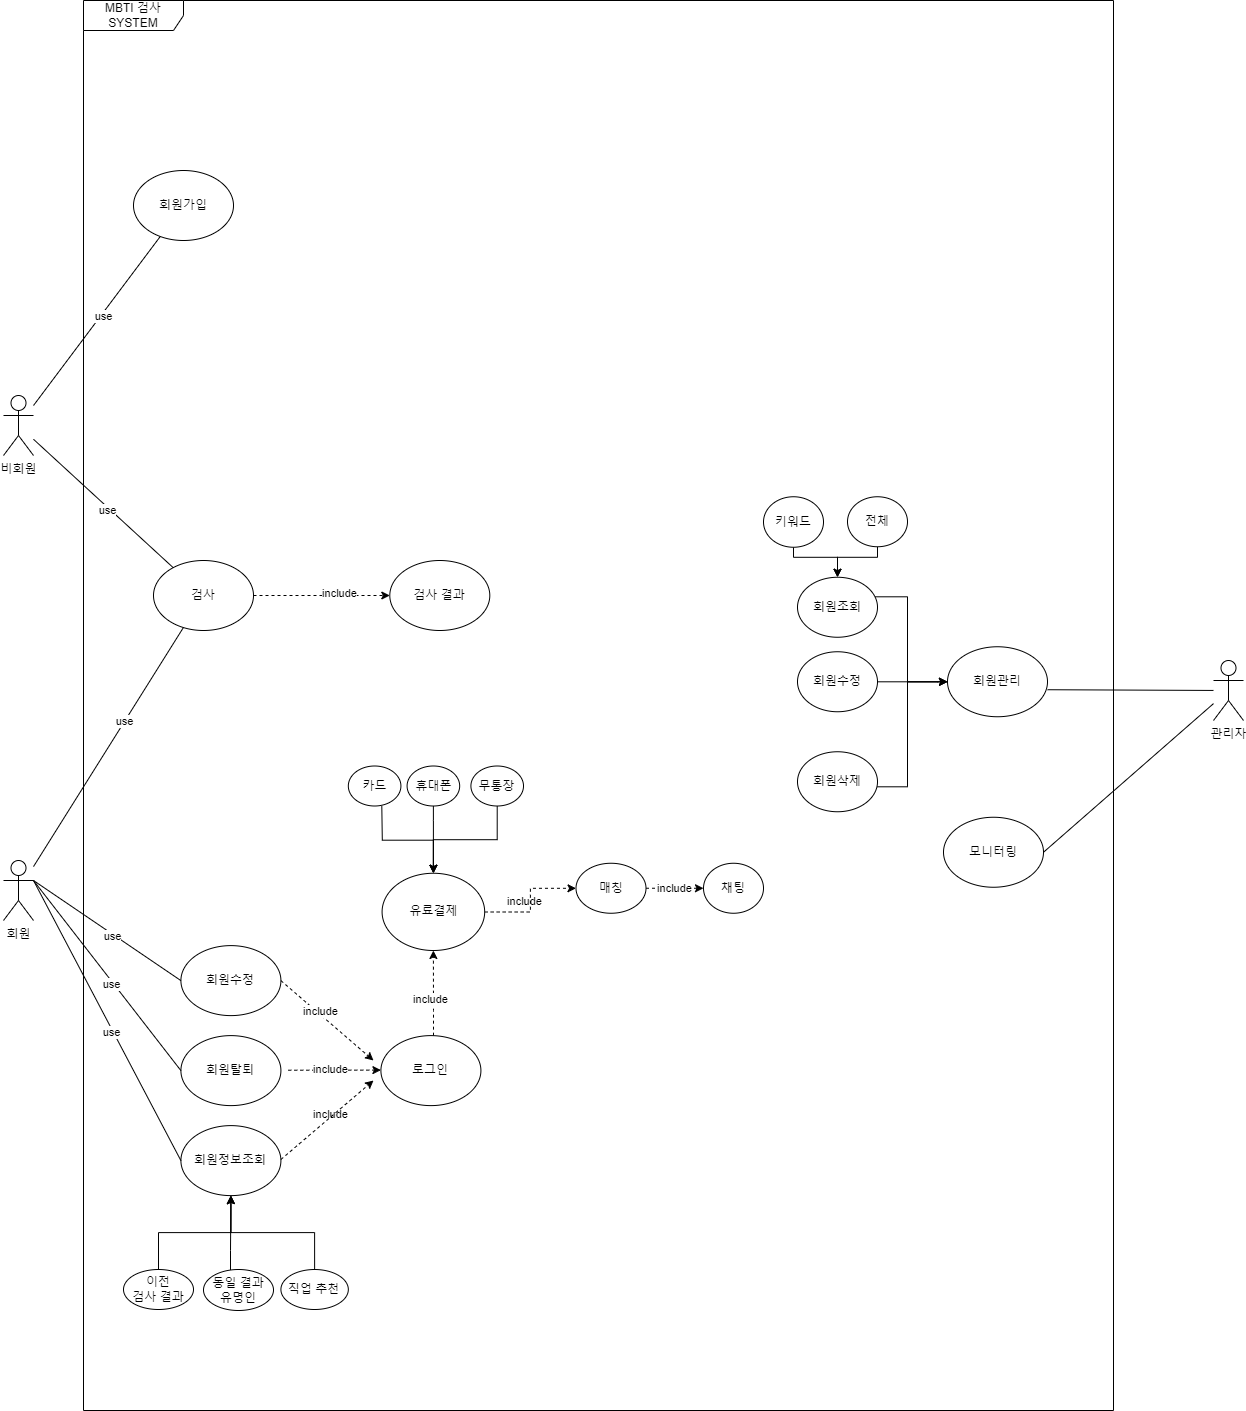

The diagram above was exported from draw.io. Its source (the exported page's mxGraphModel, read from the mxfile embedded in the PNG):
<mxGraphModel dx="1434" dy="780" grid="1" gridSize="10" guides="1" tooltips="1" connect="1" arrows="1" fold="1" page="1" pageScale="1" pageWidth="291" pageHeight="413" math="0" shadow="0">
  <root>
    <mxCell id="0" />
    <mxCell id="1" parent="0" />
    <mxCell id="uwEu2mCsa71uAg6sMR2n-6" value="회원" style="shape=umlActor;verticalLabelPosition=bottom;verticalAlign=top;html=1;outlineConnect=0;" parent="1" vertex="1">
      <mxGeometry x="20" y="940" width="30" height="60" as="geometry" />
    </mxCell>
    <mxCell id="uwEu2mCsa71uAg6sMR2n-7" value="비회원" style="shape=umlActor;verticalLabelPosition=bottom;verticalAlign=top;html=1;outlineConnect=0;" parent="1" vertex="1">
      <mxGeometry x="20" y="475" width="30" height="60" as="geometry" />
    </mxCell>
    <mxCell id="uwEu2mCsa71uAg6sMR2n-8" value="관리자" style="shape=umlActor;verticalLabelPosition=bottom;verticalAlign=top;html=1;outlineConnect=0;" parent="1" vertex="1">
      <mxGeometry x="1230" y="740" width="30" height="60" as="geometry" />
    </mxCell>
    <mxCell id="uwEu2mCsa71uAg6sMR2n-9" value="MBTI 검사&lt;br&gt;SYSTEM" style="shape=umlFrame;whiteSpace=wrap;html=1;pointerEvents=0;width=100;height=30;" parent="1" vertex="1">
      <mxGeometry x="100" y="80" width="1030" height="1410" as="geometry" />
    </mxCell>
    <mxCell id="uwEu2mCsa71uAg6sMR2n-10" value="회원가입" style="ellipse;whiteSpace=wrap;html=1;" parent="1" vertex="1">
      <mxGeometry x="150" y="250" width="100" height="70" as="geometry" />
    </mxCell>
    <mxCell id="uwEu2mCsa71uAg6sMR2n-11" value="회원정보조회" style="ellipse;whiteSpace=wrap;html=1;" parent="1" vertex="1">
      <mxGeometry x="197.41" y="1205.1100000000001" width="100" height="70" as="geometry" />
    </mxCell>
    <mxCell id="uwEu2mCsa71uAg6sMR2n-12" value="회원수정" style="ellipse;whiteSpace=wrap;html=1;" parent="1" vertex="1">
      <mxGeometry x="197.41" y="1025.1100000000001" width="100" height="70" as="geometry" />
    </mxCell>
    <mxCell id="uwEu2mCsa71uAg6sMR2n-13" value="회원탈퇴" style="ellipse;whiteSpace=wrap;html=1;" parent="1" vertex="1">
      <mxGeometry x="197.41" y="1115.1100000000001" width="100" height="70" as="geometry" />
    </mxCell>
    <mxCell id="uwEu2mCsa71uAg6sMR2n-14" value="" style="endArrow=none;html=1;rounded=0;" parent="1" source="uwEu2mCsa71uAg6sMR2n-7" target="uwEu2mCsa71uAg6sMR2n-10" edge="1">
      <mxGeometry width="50" height="50" relative="1" as="geometry">
        <mxPoint x="390" y="430" as="sourcePoint" />
        <mxPoint x="440" y="380" as="targetPoint" />
      </mxGeometry>
    </mxCell>
    <mxCell id="uwEu2mCsa71uAg6sMR2n-15" value="use" style="edgeLabel;html=1;align=center;verticalAlign=middle;resizable=0;points=[];" parent="uwEu2mCsa71uAg6sMR2n-14" vertex="1" connectable="0">
      <mxGeometry x="0.075" y="-2" relative="1" as="geometry">
        <mxPoint as="offset" />
      </mxGeometry>
    </mxCell>
    <mxCell id="uwEu2mCsa71uAg6sMR2n-17" value="" style="endArrow=none;html=1;rounded=0;exitX=1;exitY=0.3333333333333333;exitDx=0;exitDy=0;exitPerimeter=0;entryX=0;entryY=0.5;entryDx=0;entryDy=0;" parent="1" source="uwEu2mCsa71uAg6sMR2n-6" target="uwEu2mCsa71uAg6sMR2n-12" edge="1">
      <mxGeometry width="50" height="50" relative="1" as="geometry">
        <mxPoint x="70" y="180" as="sourcePoint" />
        <mxPoint x="150" y="180" as="targetPoint" />
      </mxGeometry>
    </mxCell>
    <mxCell id="uwEu2mCsa71uAg6sMR2n-18" value="use" style="edgeLabel;html=1;align=center;verticalAlign=middle;resizable=0;points=[];" parent="uwEu2mCsa71uAg6sMR2n-17" vertex="1" connectable="0">
      <mxGeometry x="0.075" y="-2" relative="1" as="geometry">
        <mxPoint as="offset" />
      </mxGeometry>
    </mxCell>
    <mxCell id="uwEu2mCsa71uAg6sMR2n-19" value="" style="endArrow=none;html=1;rounded=0;exitX=1;exitY=0.3333333333333333;exitDx=0;exitDy=0;exitPerimeter=0;entryX=0;entryY=0.5;entryDx=0;entryDy=0;" parent="1" source="uwEu2mCsa71uAg6sMR2n-6" target="uwEu2mCsa71uAg6sMR2n-13" edge="1">
      <mxGeometry width="50" height="50" relative="1" as="geometry">
        <mxPoint x="70" y="540" as="sourcePoint" />
        <mxPoint x="150" y="295" as="targetPoint" />
      </mxGeometry>
    </mxCell>
    <mxCell id="uwEu2mCsa71uAg6sMR2n-20" value="use" style="edgeLabel;html=1;align=center;verticalAlign=middle;resizable=0;points=[];" parent="uwEu2mCsa71uAg6sMR2n-19" vertex="1" connectable="0">
      <mxGeometry x="0.075" y="-2" relative="1" as="geometry">
        <mxPoint as="offset" />
      </mxGeometry>
    </mxCell>
    <mxCell id="uwEu2mCsa71uAg6sMR2n-21" value="" style="endArrow=none;html=1;rounded=0;exitX=1;exitY=0.3333333333333333;exitDx=0;exitDy=0;exitPerimeter=0;entryX=0;entryY=0.5;entryDx=0;entryDy=0;" parent="1" source="uwEu2mCsa71uAg6sMR2n-6" target="uwEu2mCsa71uAg6sMR2n-11" edge="1">
      <mxGeometry width="50" height="50" relative="1" as="geometry">
        <mxPoint x="70" y="540" as="sourcePoint" />
        <mxPoint x="150" y="295" as="targetPoint" />
      </mxGeometry>
    </mxCell>
    <mxCell id="uwEu2mCsa71uAg6sMR2n-22" value="use" style="edgeLabel;html=1;align=center;verticalAlign=middle;resizable=0;points=[];" parent="uwEu2mCsa71uAg6sMR2n-21" vertex="1" connectable="0">
      <mxGeometry x="0.075" y="-2" relative="1" as="geometry">
        <mxPoint as="offset" />
      </mxGeometry>
    </mxCell>
    <mxCell id="mmvqDYt2Rn4ljda9S_dp-37" value="" style="edgeStyle=orthogonalEdgeStyle;rounded=0;orthogonalLoop=1;jettySize=auto;html=1;dashed=1;" parent="1" source="uwEu2mCsa71uAg6sMR2n-23" target="mmvqDYt2Rn4ljda9S_dp-25" edge="1">
      <mxGeometry relative="1" as="geometry">
        <mxPoint x="447.40999999999985" y="1065.1100000000001" as="sourcePoint" />
        <Array as="points">
          <mxPoint x="450" y="1090" />
          <mxPoint x="450" y="1090" />
        </Array>
      </mxGeometry>
    </mxCell>
    <mxCell id="uwEu2mCsa71uAg6sMR2n-23" value="로그인" style="ellipse;whiteSpace=wrap;html=1;" parent="1" vertex="1">
      <mxGeometry x="397.40999999999997" y="1115.1100000000001" width="100" height="70" as="geometry" />
    </mxCell>
    <mxCell id="uwEu2mCsa71uAg6sMR2n-128" value="" style="edgeStyle=orthogonalEdgeStyle;rounded=0;orthogonalLoop=1;jettySize=auto;html=1;dashed=1;exitX=1;exitY=0.5;exitDx=0;exitDy=0;" parent="1" source="uwEu2mCsa71uAg6sMR2n-44" target="uwEu2mCsa71uAg6sMR2n-97" edge="1">
      <mxGeometry relative="1" as="geometry">
        <mxPoint x="320" y="675" as="sourcePoint" />
        <Array as="points">
          <mxPoint x="350" y="675" />
          <mxPoint x="350" y="675" />
        </Array>
      </mxGeometry>
    </mxCell>
    <mxCell id="uwEu2mCsa71uAg6sMR2n-44" value="검사" style="ellipse;whiteSpace=wrap;html=1;" parent="1" vertex="1">
      <mxGeometry x="170" y="640" width="100" height="70" as="geometry" />
    </mxCell>
    <mxCell id="uwEu2mCsa71uAg6sMR2n-66" value="회원관리" style="ellipse;whiteSpace=wrap;html=1;" parent="1" vertex="1">
      <mxGeometry x="964" y="726.25" width="100" height="70" as="geometry" />
    </mxCell>
    <mxCell id="uwEu2mCsa71uAg6sMR2n-68" value="모니터링" style="ellipse;whiteSpace=wrap;html=1;" parent="1" vertex="1">
      <mxGeometry x="960" y="896.75" width="100" height="70" as="geometry" />
    </mxCell>
    <mxCell id="uwEu2mCsa71uAg6sMR2n-73" style="edgeStyle=orthogonalEdgeStyle;rounded=0;orthogonalLoop=1;jettySize=auto;html=1;exitX=0.5;exitY=1;exitDx=0;exitDy=0;" parent="1" source="uwEu2mCsa71uAg6sMR2n-68" target="uwEu2mCsa71uAg6sMR2n-68" edge="1">
      <mxGeometry relative="1" as="geometry" />
    </mxCell>
    <mxCell id="uwEu2mCsa71uAg6sMR2n-79" value="" style="edgeStyle=orthogonalEdgeStyle;rounded=0;orthogonalLoop=1;jettySize=auto;html=1;" parent="1" source="uwEu2mCsa71uAg6sMR2n-74" target="uwEu2mCsa71uAg6sMR2n-66" edge="1">
      <mxGeometry relative="1" as="geometry">
        <Array as="points">
          <mxPoint x="924" y="866.25" />
          <mxPoint x="924" y="761.25" />
        </Array>
      </mxGeometry>
    </mxCell>
    <mxCell id="uwEu2mCsa71uAg6sMR2n-74" value="회원삭제" style="ellipse;whiteSpace=wrap;html=1;" parent="1" vertex="1">
      <mxGeometry x="814" y="831.25" width="80" height="60" as="geometry" />
    </mxCell>
    <mxCell id="uwEu2mCsa71uAg6sMR2n-78" value="" style="edgeStyle=orthogonalEdgeStyle;rounded=0;orthogonalLoop=1;jettySize=auto;html=1;" parent="1" source="uwEu2mCsa71uAg6sMR2n-75" target="uwEu2mCsa71uAg6sMR2n-66" edge="1">
      <mxGeometry relative="1" as="geometry">
        <Array as="points">
          <mxPoint x="954" y="761.25" />
          <mxPoint x="954" y="761.25" />
        </Array>
      </mxGeometry>
    </mxCell>
    <mxCell id="uwEu2mCsa71uAg6sMR2n-75" value="회원수정" style="ellipse;whiteSpace=wrap;html=1;" parent="1" vertex="1">
      <mxGeometry x="814" y="731.25" width="80" height="60" as="geometry" />
    </mxCell>
    <mxCell id="uwEu2mCsa71uAg6sMR2n-77" value="" style="edgeStyle=orthogonalEdgeStyle;rounded=0;orthogonalLoop=1;jettySize=auto;html=1;" parent="1" source="uwEu2mCsa71uAg6sMR2n-76" target="uwEu2mCsa71uAg6sMR2n-66" edge="1">
      <mxGeometry relative="1" as="geometry">
        <Array as="points">
          <mxPoint x="924" y="676.25" />
          <mxPoint x="924" y="761.25" />
        </Array>
      </mxGeometry>
    </mxCell>
    <mxCell id="uwEu2mCsa71uAg6sMR2n-76" value="회원조회" style="ellipse;whiteSpace=wrap;html=1;" parent="1" vertex="1">
      <mxGeometry x="814" y="656.75" width="80" height="60" as="geometry" />
    </mxCell>
    <mxCell id="uwEu2mCsa71uAg6sMR2n-80" value="" style="endArrow=none;html=1;rounded=0;exitX=1;exitY=0.614;exitDx=0;exitDy=0;exitPerimeter=0;" parent="1" source="uwEu2mCsa71uAg6sMR2n-66" target="uwEu2mCsa71uAg6sMR2n-8" edge="1">
      <mxGeometry width="50" height="50" relative="1" as="geometry">
        <mxPoint x="390" y="490" as="sourcePoint" />
        <mxPoint x="440" y="440" as="targetPoint" />
      </mxGeometry>
    </mxCell>
    <mxCell id="uwEu2mCsa71uAg6sMR2n-82" value="" style="endArrow=none;html=1;rounded=0;exitX=1;exitY=0.5;exitDx=0;exitDy=0;" parent="1" source="uwEu2mCsa71uAg6sMR2n-68" target="uwEu2mCsa71uAg6sMR2n-8" edge="1">
      <mxGeometry width="50" height="50" relative="1" as="geometry">
        <mxPoint x="390" y="490" as="sourcePoint" />
        <mxPoint x="770" y="440" as="targetPoint" />
      </mxGeometry>
    </mxCell>
    <mxCell id="uwEu2mCsa71uAg6sMR2n-125" value="" style="edgeStyle=orthogonalEdgeStyle;rounded=0;orthogonalLoop=1;jettySize=auto;html=1;" parent="1" source="uwEu2mCsa71uAg6sMR2n-83" target="uwEu2mCsa71uAg6sMR2n-76" edge="1">
      <mxGeometry relative="1" as="geometry">
        <Array as="points">
          <mxPoint x="894" y="636.75" />
          <mxPoint x="854" y="636.75" />
        </Array>
      </mxGeometry>
    </mxCell>
    <mxCell id="uwEu2mCsa71uAg6sMR2n-83" value="전체" style="ellipse;whiteSpace=wrap;html=1;" parent="1" vertex="1">
      <mxGeometry x="864" y="576.25" width="60" height="50" as="geometry" />
    </mxCell>
    <mxCell id="uwEu2mCsa71uAg6sMR2n-124" value="" style="edgeStyle=orthogonalEdgeStyle;rounded=0;orthogonalLoop=1;jettySize=auto;html=1;" parent="1" source="uwEu2mCsa71uAg6sMR2n-85" target="uwEu2mCsa71uAg6sMR2n-76" edge="1">
      <mxGeometry relative="1" as="geometry">
        <Array as="points">
          <mxPoint x="810" y="636.75" />
          <mxPoint x="854" y="636.75" />
        </Array>
      </mxGeometry>
    </mxCell>
    <mxCell id="uwEu2mCsa71uAg6sMR2n-85" value="키워드" style="ellipse;whiteSpace=wrap;html=1;" parent="1" vertex="1">
      <mxGeometry x="780" y="576.25" width="60" height="50.5" as="geometry" />
    </mxCell>
    <mxCell id="uwEu2mCsa71uAg6sMR2n-93" value="" style="endArrow=none;html=1;rounded=0;" parent="1" source="uwEu2mCsa71uAg6sMR2n-6" target="uwEu2mCsa71uAg6sMR2n-44" edge="1">
      <mxGeometry width="50" height="50" relative="1" as="geometry">
        <mxPoint x="50" y="915" as="sourcePoint" />
        <mxPoint x="150" y="820" as="targetPoint" />
      </mxGeometry>
    </mxCell>
    <mxCell id="uwEu2mCsa71uAg6sMR2n-94" value="use" style="edgeLabel;html=1;align=center;verticalAlign=middle;resizable=0;points=[];" parent="uwEu2mCsa71uAg6sMR2n-93" vertex="1" connectable="0">
      <mxGeometry x="0.075" y="-2" relative="1" as="geometry">
        <mxPoint x="8" y="-18" as="offset" />
      </mxGeometry>
    </mxCell>
    <mxCell id="uwEu2mCsa71uAg6sMR2n-95" value="" style="endArrow=none;html=1;rounded=0;" parent="1" source="uwEu2mCsa71uAg6sMR2n-7" target="uwEu2mCsa71uAg6sMR2n-44" edge="1">
      <mxGeometry width="50" height="50" relative="1" as="geometry">
        <mxPoint x="60" y="515" as="sourcePoint" />
        <mxPoint x="160" y="515" as="targetPoint" />
      </mxGeometry>
    </mxCell>
    <mxCell id="uwEu2mCsa71uAg6sMR2n-96" value="use" style="edgeLabel;html=1;align=center;verticalAlign=middle;resizable=0;points=[];" parent="uwEu2mCsa71uAg6sMR2n-95" vertex="1" connectable="0">
      <mxGeometry x="0.075" y="-2" relative="1" as="geometry">
        <mxPoint as="offset" />
      </mxGeometry>
    </mxCell>
    <mxCell id="uwEu2mCsa71uAg6sMR2n-97" value="검사 결과" style="ellipse;whiteSpace=wrap;html=1;" parent="1" vertex="1">
      <mxGeometry x="406.3" y="640" width="100" height="70" as="geometry" />
    </mxCell>
    <mxCell id="uwEu2mCsa71uAg6sMR2n-116" value="" style="edgeStyle=orthogonalEdgeStyle;rounded=0;orthogonalLoop=1;jettySize=auto;html=1;" parent="1" source="uwEu2mCsa71uAg6sMR2n-99" target="uwEu2mCsa71uAg6sMR2n-11" edge="1">
      <mxGeometry relative="1" as="geometry" />
    </mxCell>
    <mxCell id="uwEu2mCsa71uAg6sMR2n-99" value="이전&lt;br&gt;검사 결과" style="ellipse;whiteSpace=wrap;html=1;" parent="1" vertex="1">
      <mxGeometry x="140" y="1349.0000000000002" width="70" height="40" as="geometry" />
    </mxCell>
    <mxCell id="uwEu2mCsa71uAg6sMR2n-120" value="" style="edgeStyle=orthogonalEdgeStyle;rounded=0;orthogonalLoop=1;jettySize=auto;html=1;" parent="1" source="uwEu2mCsa71uAg6sMR2n-102" target="uwEu2mCsa71uAg6sMR2n-11" edge="1">
      <mxGeometry relative="1" as="geometry">
        <Array as="points">
          <mxPoint x="247" y="1330" />
          <mxPoint x="247" y="1330" />
        </Array>
      </mxGeometry>
    </mxCell>
    <mxCell id="uwEu2mCsa71uAg6sMR2n-102" value="동일 결과&lt;br&gt;유명인&lt;br&gt;" style="ellipse;whiteSpace=wrap;html=1;" parent="1" vertex="1">
      <mxGeometry x="220" y="1349.0000000000002" width="70" height="41" as="geometry" />
    </mxCell>
    <mxCell id="uwEu2mCsa71uAg6sMR2n-121" value="" style="edgeStyle=orthogonalEdgeStyle;rounded=0;orthogonalLoop=1;jettySize=auto;html=1;" parent="1" source="uwEu2mCsa71uAg6sMR2n-103" target="uwEu2mCsa71uAg6sMR2n-11" edge="1">
      <mxGeometry relative="1" as="geometry" />
    </mxCell>
    <mxCell id="uwEu2mCsa71uAg6sMR2n-103" value="직업 추천" style="ellipse;whiteSpace=wrap;html=1;" parent="1" vertex="1">
      <mxGeometry x="297.41" y="1349" width="67.41" height="40" as="geometry" />
    </mxCell>
    <mxCell id="mmvqDYt2Rn4ljda9S_dp-2" value="include" style="edgeLabel;html=1;align=center;verticalAlign=middle;resizable=0;points=[];" parent="1" vertex="1" connectable="0">
      <mxGeometry x="316.3" y="655" as="geometry">
        <mxPoint x="39" y="17" as="offset" />
      </mxGeometry>
    </mxCell>
    <mxCell id="mmvqDYt2Rn4ljda9S_dp-23" value="include" style="edgeLabel;html=1;align=center;verticalAlign=middle;resizable=0;points=[];" parent="1" vertex="1" connectable="0">
      <mxGeometry x="540" y="980" as="geometry" />
    </mxCell>
    <mxCell id="mmvqDYt2Rn4ljda9S_dp-24" value="" style="edgeStyle=orthogonalEdgeStyle;rounded=0;orthogonalLoop=1;jettySize=auto;html=1;dashed=1;" parent="1" source="mmvqDYt2Rn4ljda9S_dp-25" target="mmvqDYt2Rn4ljda9S_dp-27" edge="1">
      <mxGeometry relative="1" as="geometry">
        <mxPoint x="542.5" y="967.75" as="targetPoint" />
      </mxGeometry>
    </mxCell>
    <mxCell id="mmvqDYt2Rn4ljda9S_dp-25" value="유료결제" style="ellipse;whiteSpace=wrap;html=1;" parent="1" vertex="1">
      <mxGeometry x="398.59" y="952.75" width="102.59" height="77.25" as="geometry" />
    </mxCell>
    <mxCell id="mmvqDYt2Rn4ljda9S_dp-26" value="" style="edgeStyle=orthogonalEdgeStyle;rounded=0;orthogonalLoop=1;jettySize=auto;html=1;dashed=1;" parent="1" source="mmvqDYt2Rn4ljda9S_dp-27" target="mmvqDYt2Rn4ljda9S_dp-34" edge="1">
      <mxGeometry relative="1" as="geometry" />
    </mxCell>
    <mxCell id="mmvqDYt2Rn4ljda9S_dp-27" value="매칭" style="ellipse;whiteSpace=wrap;html=1;" parent="1" vertex="1">
      <mxGeometry x="592.5" y="942.75" width="70" height="50" as="geometry" />
    </mxCell>
    <mxCell id="mmvqDYt2Rn4ljda9S_dp-39" value="" style="edgeStyle=orthogonalEdgeStyle;rounded=0;orthogonalLoop=1;jettySize=auto;html=1;" parent="1" target="mmvqDYt2Rn4ljda9S_dp-25" edge="1">
      <mxGeometry relative="1" as="geometry">
        <mxPoint x="398.2950000000001" y="885.5" as="sourcePoint" />
      </mxGeometry>
    </mxCell>
    <mxCell id="mmvqDYt2Rn4ljda9S_dp-40" value="" style="edgeStyle=orthogonalEdgeStyle;rounded=0;orthogonalLoop=1;jettySize=auto;html=1;" parent="1" source="mmvqDYt2Rn4ljda9S_dp-31" target="mmvqDYt2Rn4ljda9S_dp-25" edge="1">
      <mxGeometry relative="1" as="geometry">
        <Array as="points">
          <mxPoint x="450" y="900" />
          <mxPoint x="450" y="900" />
        </Array>
      </mxGeometry>
    </mxCell>
    <mxCell id="mmvqDYt2Rn4ljda9S_dp-31" value="휴대폰" style="ellipse;whiteSpace=wrap;html=1;" parent="1" vertex="1">
      <mxGeometry x="423.5899999999999" y="845.5" width="52.59" height="40" as="geometry" />
    </mxCell>
    <mxCell id="mmvqDYt2Rn4ljda9S_dp-41" value="" style="edgeStyle=orthogonalEdgeStyle;rounded=0;orthogonalLoop=1;jettySize=auto;html=1;" parent="1" source="mmvqDYt2Rn4ljda9S_dp-33" target="mmvqDYt2Rn4ljda9S_dp-25" edge="1">
      <mxGeometry relative="1" as="geometry" />
    </mxCell>
    <mxCell id="mmvqDYt2Rn4ljda9S_dp-33" value="무통장" style="ellipse;whiteSpace=wrap;html=1;" parent="1" vertex="1">
      <mxGeometry x="487.41" y="845.5" width="52.59" height="40" as="geometry" />
    </mxCell>
    <mxCell id="mmvqDYt2Rn4ljda9S_dp-34" value="채팅" style="ellipse;whiteSpace=wrap;html=1;" parent="1" vertex="1">
      <mxGeometry x="720" y="942.75" width="60" height="50" as="geometry" />
    </mxCell>
    <mxCell id="mmvqDYt2Rn4ljda9S_dp-45" value="include" style="edgeLabel;html=1;align=center;verticalAlign=middle;resizable=0;points=[];" parent="1" vertex="1" connectable="0">
      <mxGeometry x="690" y="967.75" as="geometry" />
    </mxCell>
    <mxCell id="mmvqDYt2Rn4ljda9S_dp-46" value="include" style="edgeLabel;html=1;align=center;verticalAlign=middle;resizable=0;points=[];" parent="1" vertex="1" connectable="0">
      <mxGeometry x="570" y="1095.11" as="geometry">
        <mxPoint x="-224" y="98" as="offset" />
      </mxGeometry>
    </mxCell>
    <mxCell id="mmvqDYt2Rn4ljda9S_dp-50" value="" style="endArrow=classic;html=1;rounded=0;dashed=1;" parent="1" edge="1">
      <mxGeometry width="50" height="50" relative="1" as="geometry">
        <mxPoint x="297.40999999999997" y="1239" as="sourcePoint" />
        <mxPoint x="390" y="1160" as="targetPoint" />
      </mxGeometry>
    </mxCell>
    <mxCell id="mmvqDYt2Rn4ljda9S_dp-51" value="include" style="edgeLabel;html=1;align=center;verticalAlign=middle;resizable=0;points=[];" parent="1" vertex="1" connectable="0">
      <mxGeometry x="670" y="979.9999999999999" as="geometry">
        <mxPoint x="-224" y="98" as="offset" />
      </mxGeometry>
    </mxCell>
    <mxCell id="mmvqDYt2Rn4ljda9S_dp-52" value="" style="endArrow=classic;html=1;rounded=0;dashed=1;exitX=1;exitY=0.5;exitDx=0;exitDy=0;" parent="1" edge="1">
      <mxGeometry width="50" height="50" relative="1" as="geometry">
        <mxPoint x="304.8200000000001" y="1149.72" as="sourcePoint" />
        <mxPoint x="397.41" y="1149.61" as="targetPoint" />
      </mxGeometry>
    </mxCell>
    <mxCell id="mmvqDYt2Rn4ljda9S_dp-53" value="" style="endArrow=classic;html=1;rounded=0;dashed=1;exitX=1;exitY=0.5;exitDx=0;exitDy=0;" parent="1" source="uwEu2mCsa71uAg6sMR2n-12" edge="1">
      <mxGeometry width="50" height="50" relative="1" as="geometry">
        <mxPoint x="307" y="1160" as="sourcePoint" />
        <mxPoint x="390" y="1140" as="targetPoint" />
      </mxGeometry>
    </mxCell>
    <mxCell id="mmvqDYt2Rn4ljda9S_dp-54" value="include" style="edgeLabel;html=1;align=center;verticalAlign=middle;resizable=0;points=[];" parent="1" vertex="1" connectable="0">
      <mxGeometry x="570" y="1050" as="geometry">
        <mxPoint x="-224" y="98" as="offset" />
      </mxGeometry>
    </mxCell>
    <mxCell id="mmvqDYt2Rn4ljda9S_dp-55" value="include" style="edgeLabel;html=1;align=center;verticalAlign=middle;resizable=0;points=[];" parent="1" vertex="1" connectable="0">
      <mxGeometry x="560" y="992.7499999999999" as="geometry">
        <mxPoint x="-224" y="98" as="offset" />
      </mxGeometry>
    </mxCell>
    <mxCell id="r1kAJLxwPNjipvNnS9-R-2" value="카드" style="ellipse;whiteSpace=wrap;html=1;" vertex="1" parent="1">
      <mxGeometry x="364.81999999999994" y="845.5" width="52.59" height="40" as="geometry" />
    </mxCell>
  </root>
</mxGraphModel>